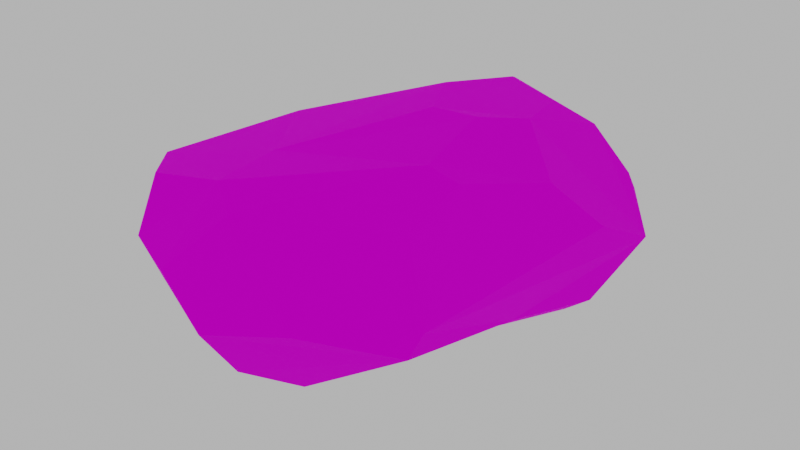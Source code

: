 # Source: Stone_01.blend  (saved by Blender 2.92.15; exported with 4.5.12 LTS)
import bpy
from mathutils import Matrix  # noqa: F401  (used for matrix-valued properties, if any)

bpy.ops.wm.read_factory_settings(use_empty=True)
scene = bpy.context.scene
scene.name = 'Scene'

# ---- images (referenced by path relative to the original .blend; pixels are not part of the script)
import os
ASSET_DIR = os.environ.get("B2B_ASSET_DIR", "")  # directory of the original .blend (textures are referenced by path, not embedded)
HERE = os.path.dirname(os.path.abspath(__file__))  # packed textures are extracted next to this script under _unpacked/

def load_image(name, relpath, width, height, colorspace="sRGB"):
    """Load a texture the original file referenced (path relative to the .blend, or extracted next to this script)."""
    p = next((c for c in (os.path.join(HERE, relpath), os.path.join(ASSET_DIR, relpath)) if relpath and os.path.exists(c)), "")
    if p:
        img = bpy.data.images.load(p, check_existing=True)
        img.name = name
    else:  # same state as the original file: an image datablock whose file is absent (Cycles renders it pink)
        img = bpy.data.images.new(name, width, height)
        img.source = "FILE"
        img.filepath = "//" + (relpath or name)
    img.colorspace_settings.name = colorspace
    return img
img_rock_003_jpg = load_image('Rock 003.jpg', 'Rock 003.jpg', 1024, 1024, 'sRGB')

# ---- materials (node trees are filled in below, after node groups)
mat_stone = bpy.data.materials.new('Stone')
mat_stone.use_transparent_shadow = False

# ---- material node trees
mat_stone.use_nodes = True; mat_stone.node_tree.nodes.clear()
_N = mat_stone.node_tree.nodes; _L = mat_stone.node_tree.links
n0 = _N.new('ShaderNodeBsdfPrincipled'); n0.name = 'Principled BSDF'; n0.location = (10, 300)
n0.distribution = 'GGX'
n0.subsurface_method = 'BURLEY'
n0.inputs[2].default_value = 0.8818
n0.inputs[3].default_value = 1.45
n0.inputs[13].default_value = 0.04091
n0.inputs[27].default_value = (0.0, 0.0, 0.0, 1.0)
n0.inputs[28].default_value = 1.0
n1 = _N.new('ShaderNodeTexImage'); n1.name = 'Image Texture'; n1.location = (-440, 240)
n1.image = img_rock_003_jpg
n2 = _N.new('ShaderNodeOutputMaterial'); n2.name = 'Material Output'; n2.location = (360, 300)
_L.new(n0.outputs[0], n2.inputs[0])
_L.new(n1.outputs[0], n0.inputs[0])
n2.is_active_output = True

# ---- world
world_world = bpy.data.worlds.new('World'); scene.world = world_world
world_world.use_nodes = True; world_world.node_tree.nodes.clear()
_N = world_world.node_tree.nodes; _L = world_world.node_tree.links
n0 = _N.new('ShaderNodeOutputWorld'); n0.name = 'World Output'; n0.location = (300, 300)
n1 = _N.new('ShaderNodeBackground'); n1.name = 'Background'; n1.location = (10, 300)
n1.inputs[0].default_value = (0.5277, 0.5277, 0.5277, 1.0)
_L.new(n1.outputs[0], n0.inputs[0])
n0.is_active_output = True
world_world.color = (0.05088, 0.05088, 0.05088)
world_world.use_sun_shadow = False
world_world.sun_shadow_jitter_overblur = 0.0

# ---- meshes
me_plane = bpy.data.meshes.new('Plane')
me_plane.from_pydata([(-0.0527, 0.04742, -0.07343), (-0.06791, 0.06644, -0.03399), (-0.0287, 0.1116, -0.06488), (-0.03992, 0.1213, -0.04204), (-0.05852, 0.02569, -0.06928), (-0.07202, 0.04614, -0.01664), (-0.04691, -0.03912, -0.07683), (-0.07289, -0.05474, -0.0156), (0.02031, -0.08163, -0.0617), (-0.02441, -0.09892, 0.006792), (0.02399, -0.1065, -0.02632), (0.002061, -0.1076, 0.001259), (0.06087, -0.0836, -0.02405), (0.02453, -0.08372, 0.02781), (0.09751, -0.0423, -0.04201), (0.03859, -0.0539, -0.07765), (0.05294, 0.01184, -0.08165), (0.09451, 0.04994, -0.06517), (-0.003862, -0.01961, -0.09254), (0.01495, -0.02105, -0.09319), (0.06864, 0.0877, -0.09108), (0.08744, 0.117, -0.09222), (0.1077, 0.1102, -0.07501), (0.01381, 0.09281, 0.04046), (0.08413, 0.1764, -0.05211), (0.09725, 0.1745, -0.03761), (0.1243, 0.1386, -0.03967), (0.05691, 0.1805, -0.04455), (0.01898, 0.1569, -0.06294), (0.0221, 0.144, -0.07922), (0.04421, 0.1296, -0.09482), (-0.0161, 0.1622, -0.02266), (0.02708, 0.1832, -0.001866), (-0.01735, 0.03001, -0.08627), (0.02672, 0.06183, -0.09286), (0.1236, 0.08876, -0.01387), (0.09942, -0.03303, -0.03091), (0.08426, -0.02535, 0.01466), (0.08836, 0.007013, 0.0296), (0.1068, 0.06073, 0.01659), (0.07612, 0.08504, 0.03653), (0.06289, 0.1303, 0.03043), (0.07489, 0.1569, 0.0111), (0.09777, 0.1614, -0.01515), (0.1004, 0.1655, -0.02588), (0.04817, 0.1787, 0.004049), (0.02497, 0.1754, 0.01218), (0.01668, 0.159, 0.02585), (0.02287, 0.1466, 0.03134), (-0.01978, 0.1433, 0.004069), (-0.05955, 0.05808, 0.01181), (-0.05307, 0.04146, 0.02208), (-0.05949, -0.04983, 0.02459), (-0.03064, -0.08015, 0.03177), (0.009323, -0.07539, 0.03756), (0.07785, 0.1345, -0.09321), (0.03952, 0.04849, 0.04495), (-0.0004549, -0.02901, 0.03505), (0.07347, 0.001682, 0.03742), (0.06391, 0.0532, 0.04407)], [], [(0, 1, 3, 2), (1, 0, 4, 5), (5, 4, 6, 7), (7, 6, 8, 9), (9, 8, 10, 11), (11, 10, 12, 13), (15, 14, 12, 10, 8), (18, 19, 15, 8, 6), (17, 16, 20, 21, 22), (22, 21, 55, 24, 25, 26), (30, 29, 28, 27, 24, 55), (32, 27, 28, 31), (2, 3, 31, 28, 29), (0, 2, 29, 30, 34, 33), (0, 33, 18, 6, 4), (20, 34, 30, 55, 21), (14, 17, 22, 26, 35, 36), (13, 12, 14, 36, 37), (39, 38, 36, 35), (43, 42, 41, 40, 26), (44, 43, 26, 25), (25, 24, 27, 45), (43, 44, 25, 45), (41, 42, 47, 48), (31, 49, 47, 46, 32), (5, 50, 49, 1), (52, 51, 7), (53, 52, 7, 9), (11, 13, 54), (48, 47, 49, 50, 51, 23), (52, 57, 56, 23, 51), (52, 53, 54, 57), (13, 37, 58, 54), (38, 39, 40, 59, 58), (40, 23, 56, 59), (56, 57, 54, 58, 59), (16, 19, 18, 33, 34, 20), (15, 19, 16, 17, 14), (45, 27, 32, 46), (45, 42, 43), (47, 42, 45, 46), (1, 49, 31, 3), (7, 51, 50, 5), (54, 53, 9, 11), (58, 37, 38), (36, 38, 37), (26, 40, 39, 35), (23, 40, 41, 48)])
_k = set([(0, 1), (0, 2), (0, 4), (0, 33), (1, 3), (1, 5), (2, 3), (2, 29), (3, 31), (4, 5), (4, 6), (5, 7), (5, 50), (6, 7), (6, 8), (6, 18), (7, 9), (7, 52), (8, 9), (8, 10), (8, 15), (9, 11), (9, 53), (10, 11), (10, 12), (11, 13), (12, 13), (12, 14), (13, 37), (13, 54), (14, 15), (14, 17), (14, 36), (15, 19), (16, 17), (16, 19), (16, 20), (17, 22), (18, 19), (18, 33), (20, 21), (20, 34), (21, 22), (21, 55), (22, 26), (23, 48), (23, 51), (23, 56), (24, 25), (24, 27), (24, 55), (25, 26), (25, 44), (25, 45), (26, 35), (26, 43), (27, 28), (27, 32), (28, 29), (28, 31), (29, 30), (30, 34), (30, 55), (31, 32), (31, 49), (32, 46), (33, 34), (35, 36), (35, 39), (36, 37), (37, 38), (38, 39), (38, 58), (39, 40), (40, 41), (40, 59), (41, 42), (41, 48), (42, 43), (42, 45), (43, 44), (45, 46), (46, 47), (47, 48), (47, 49), (49, 50), (50, 51), (51, 52), (52, 53), (52, 57), (53, 54), (54, 57), (54, 58), (56, 57), (56, 59), (58, 59)])
me_plane.attributes.new('sharp_edge', 'BOOLEAN', 'EDGE').data.foreach_set('value', [ (min(e.vertices), max(e.vertices)) in _k for e in me_plane.edges])
_uv = me_plane.uv_layers.new(name='UVMap')
_uv.uv.foreach_set('vector', [0.609, 0.7574, 0.5783, 0.8547, 0.4454, 0.8384, 0.4525, 0.7769, 0.5783, 0.8547, 0.609, 0.7574, 0.6613, 0.7663, 0.6246, 0.889, 0.6246, 0.889, 0.6613, 0.7663, 0.8091, 0.7491, 0.82, 0.8837, 0.82, 0.8837, 0.8091, 0.7491, 0.9757, 0.7393, 0.9543, 0.9103, 0.3111, 0.568, 0.426, 0.4372, 0.4143, 0.5246, 0.3713, 0.5654, 0.3713, 0.5654, 0.4143, 0.5246, 0.49, 0.5353, 0.4157, 0.6266, 0.5039, 0.397, 0.6117, 0.523, 0.49, 0.5353, 0.4143, 0.5246, 0.426, 0.4372, 0.7082, 0.3641, 0.7464, 0.3643, 0.7996, 0.4367, 0.7627, 0.5066, 0.6165, 0.4138, 0.9272, 0.2156, 0.8281, 0.2948, 0.8551, 0.1277, 0.8928, 0.06234, 0.9484, 0.08283, 0.07716, 0.6081, 0.1409, 0.6113, 0.1671, 0.6495, 0.104, 0.7533, 0.06981, 0.7625, 0.00926, 0.6974, 0.2418, 0.6771, 0.2612, 0.745, 0.2424, 0.7882, 0.1401, 0.794, 0.104, 0.7533, 0.1671, 0.6495, 0.1468, 0.9011, 0.1401, 0.794, 0.2424, 0.7882, 0.2612, 0.9149, 0.4525, 0.7769, 0.4454, 0.8384, 0.3375, 0.8817, 0.3002, 0.7611, 0.3215, 0.717, 0.5914, 0.2272, 0.629, 0.08298, 0.7398, 0.00846, 0.7986, 0.039, 0.7662, 0.1866, 0.6743, 0.261, 0.5914, 0.2272, 0.6743, 0.261, 0.7082, 0.3641, 0.6165, 0.4138, 0.5786, 0.2748, 0.8551, 0.1277, 0.7662, 0.1866, 0.7986, 0.039, 0.8707, 0.02556, 0.8928, 0.06234, 0.6117, 0.523, 0.8225, 0.5499, 0.9584, 0.5934, 0.9853, 0.7005, 0.8572, 0.7074, 0.6231, 0.5536, 0.4157, 0.6266, 0.49, 0.5353, 0.6117, 0.523, 0.6231, 0.5536, 0.5835, 0.654, 0.7616, 0.7432, 0.6311, 0.7171, 0.6231, 0.5536, 0.8572, 0.7074, 0.1292, 0.01492, 0.1875, 0.06474, 0.1955, 0.1388, 0.1342, 0.2163, 0.03568, 0.01529, 0.05081, 0.7836, 0.03035, 0.7918, 0.00926, 0.6974, 0.06981, 0.7625, 0.06981, 0.7625, 0.104, 0.7533, 0.1401, 0.794, 0.09677, 0.8929, 0.03035, 0.7918, 0.05081, 0.7836, 0.06981, 0.7625, 0.09677, 0.8929, 0.1955, 0.1388, 0.1875, 0.06474, 0.3087, 0.1131, 0.287, 0.1371, 0.2612, 0.9149, 0.252, 0.9891, 0.1491, 0.9871, 0.137, 0.9365, 0.1468, 0.9011, 0.6246, 0.889, 0.5958, 0.9573, 0.3809, 0.9456, 0.5783, 0.8547, 0.8306, 0.9668, 0.6343, 0.9857, 0.82, 0.8837, 0.9222, 0.9713, 0.8306, 0.9668, 0.82, 0.8837, 0.9543, 0.9103, 0.3713, 0.5654, 0.4157, 0.6266, 0.3873, 0.6623, 0.287, 0.1371, 0.312, 0.116, 0.3906, 0.1757, 0.3906, 0.381, 0.356, 0.4091, 0.2599, 0.2518, 0.2892, 0.5966, 0.1874, 0.5036, 0.1741, 0.3172, 0.2599, 0.2518, 0.356, 0.4091, 0.2892, 0.5966, 0.204, 0.6317, 0.1276, 0.5876, 0.1874, 0.5036, 0.4157, 0.6266, 0.5835, 0.654, 0.5944, 0.7344, 0.3873, 0.6623, 0.03769, 0.3538, 0.04178, 0.2269, 0.1342, 0.2163, 0.1311, 0.288, 0.06669, 0.3787, 0.1342, 0.2163, 0.2599, 0.2518, 0.1741, 0.3172, 0.1311, 0.288, 0.1741, 0.3172, 0.1874, 0.5036, 0.1276, 0.5876, 0.06669, 0.3787, 0.1311, 0.288, 0.8281, 0.2948, 0.7464, 0.3643, 0.7082, 0.3641, 0.6743, 0.261, 0.7662, 0.1866, 0.8551, 0.1277, 0.7996, 0.4367, 0.7464, 0.3643, 0.8281, 0.2948, 0.9272, 0.2156, 0.9484, 0.4196, 0.09677, 0.8929, 0.1401, 0.794, 0.1468, 0.9011, 0.137, 0.9365, 0.09677, 0.8929, 0.02492, 0.8676, 0.03035, 0.7918, 0.3087, 0.1131, 0.1875, 0.06474, 0.2578, 0.03461, 0.3032, 0.06372, 0.5783, 0.8547, 0.3809, 0.9456, 0.3375, 0.8817, 0.4454, 0.8384, 0.82, 0.8837, 0.6343, 0.9857, 0.5958, 0.9573, 0.6246, 0.889, 0.3873, 0.6623, 0.2937, 0.6412, 0.3111, 0.568, 0.3713, 0.5654, 0.5944, 0.7344, 0.5835, 0.654, 0.6311, 0.7171, 0.6231, 0.5536, 0.6311, 0.7171, 0.5835, 0.654, 0.03568, 0.01529, 0.1342, 0.2163, 0.04178, 0.2269, 0.01141, 0.1349, 0.2599, 0.2518, 0.1342, 0.2163, 0.1955, 0.1388, 0.287, 0.1371])
me_plane.materials.append(mat_stone)
me_plane.use_remesh_fix_poles = True
me_plane.use_remesh_preserve_attributes = False
me_plane.use_mirror_vertex_groups = False
me_plane.update()

# ---- objects
ob_mesh__stone_01 = bpy.data.objects.new('[MESH] Stone_01', me_plane)

# ---- transforms, parenting, visibility, modifiers, constraints
ob_mesh__stone_01.location = (0.0, 0.0, 0.0)
ob_mesh__stone_01.lineart.crease_threshold = 0.0

# ---- collection membership
scene.collection.objects.link(ob_mesh__stone_01)

# ---- scene / render settings (as saved in the file)
scene.frame_start = 1; scene.frame_end = 250; scene.frame_set(1)
scene.render.engine = 'BLENDER_EEVEE_NEXT'
scene.cycles.use_denoising = False
scene.cycles.samples = 128
scene.cycles.sampling_pattern = 'TABULATED_SOBOL'
scene.cycles.use_adaptive_sampling = False
scene.cycles.use_light_tree = False
scene.cycles.bake_type = 'NORMAL'
scene.view_settings.view_transform = 'Filmic'
bpy.context.view_layer.update()

# ---- added for rendering (the .blend has no active camera): camera
cam_auto = bpy.data.cameras.new('AutoCamera')
cam_auto.lens = 50.0
cam_auto.sensor_width = 36.0
cam_auto.clip_end = 1000.0
ob_auto_camera = bpy.data.objects.new('AutoCamera', cam_auto)
scene.collection.objects.link(ob_auto_camera)
ob_auto_camera.location = (0.375596, -0.382038, 0.254974)
ob_auto_camera.rotation_euler = (1.09748, -7.21219e-08, 0.694738)
scene.camera = ob_auto_camera
bpy.context.view_layer.update()
